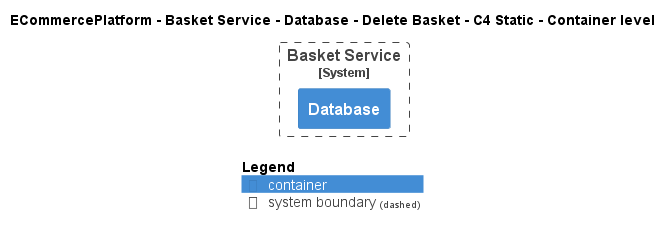

The diagram above was rendered by PlantUML. Its source (embedded in the PNG):
@startuml
!pragma layout smetana
!include ..\..\..\..\..\..\..\.c4s\C4_Container.puml

AddElementTag("c4interflow:lifecycle:new", $bgColor=green, $fontColor=#ffffff, $borderColor=green, $shadowing="False")
AddElementTag("c4interflow:lifecycle:changed", $bgColor=orange, $fontColor=#ffffff, $borderColor=orange, $shadowing="False")
AddElementTag("c4interflow:lifecycle:removed", $bgColor=red, $fontColor=#ffffff, $borderColor=red, $shadowing="False")

AddRelTag("c4interflow:lifecycle:new", $textColor=green, $lineColor=green)
AddRelTag("c4interflow:lifecycle:changed", $textColor=orange, $lineColor=orange)
AddRelTag("c4interflow:lifecycle:removed", $textColor=red, $lineColor=red)

SHOW_PERSON_PORTRAIT()
LAYOUT_TOP_DOWN()

skinparam linetype polyline

title ECommercePlatform - Basket Service - Database - Delete Basket - C4 Static - Container level


System_Boundary(ECommercePlatform.SoftwareSystems.BasketService, "Basket Service") {
    Container(ECommercePlatform.SoftwareSystems.BasketService.Containers.Database, "Database", "", "")
}



SHOW_LEGEND()
@enduml